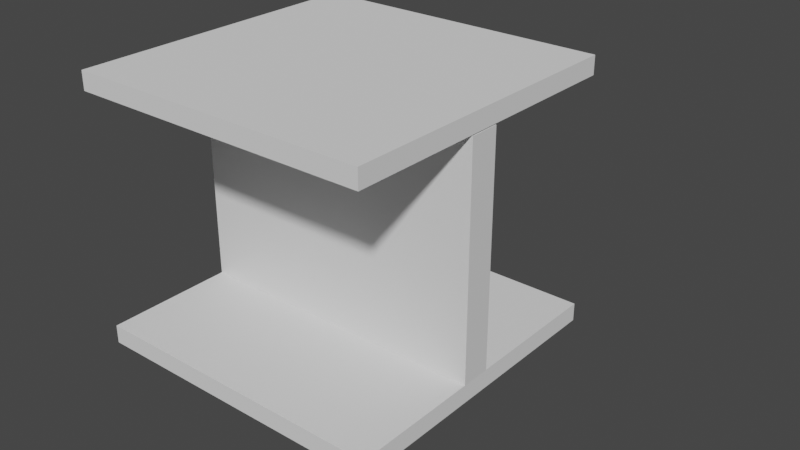 # Source: Ibeam.blend  (saved by Blender 2.80.75; exported with 4.5.12 LTS)
import bpy
from mathutils import Matrix  # noqa: F401  (used for matrix-valued properties, if any)

bpy.ops.wm.read_factory_settings(use_empty=True)
scene = bpy.context.scene
scene.name = 'Scene'

# ---- collections
col_collection = bpy.data.collections.new('Collection'); scene.collection.children.link(col_collection)

# ---- materials (node trees are filled in below, after node groups)
mat_material = bpy.data.materials.new('Material')
mat_material.alpha_threshold = 0.0
mat_material.use_transparent_shadow = False
mat_material.line_color = (0.0, 0.0, 0.0, 1.0)

# ---- material node trees
mat_material.use_nodes = True; mat_material.node_tree.nodes.clear()
_N = mat_material.node_tree.nodes; _L = mat_material.node_tree.links
n0 = _N.new('ShaderNodeOutputMaterial'); n0.name = 'Material Output'; n0.location = (300, 300)
n1 = _N.new('ShaderNodeBsdfPrincipled'); n1.name = 'Principled BSDF'; n1.location = (10, 300)
n1.distribution = 'GGX'
n1.subsurface_method = 'BURLEY'
n1.inputs[2].default_value = 0.4
n1.inputs[3].default_value = 1.45
n1.inputs[27].default_value = (0.0, 0.0, 0.0, 1.0)
n1.inputs[28].default_value = 1.0
_L.new(n1.outputs[0], n0.inputs[0])
n0.is_active_output = True

# ---- world
world_world = bpy.data.worlds.new('World'); scene.world = world_world
world_world.use_nodes = True; world_world.node_tree.nodes.clear()
_N = world_world.node_tree.nodes; _L = world_world.node_tree.links
n0 = _N.new('ShaderNodeOutputWorld'); n0.name = 'World Output'; n0.location = (300, 300)
n1 = _N.new('ShaderNodeBackground'); n1.name = 'Background'; n1.location = (10, 300)
n1.inputs[0].default_value = (0.05088, 0.05088, 0.05088, 1.0)
_L.new(n1.outputs[0], n0.inputs[0])
n0.is_active_output = True
world_world.color = (0.05088, 0.05088, 0.05088)
world_world.use_sun_shadow = False
world_world.sun_shadow_jitter_overblur = 0.0

# ---- meshes
me_cube = bpy.data.meshes.new('Cube')
me_cube.from_pydata([(1.004, 1.004, 1.004), (0.1893, 14.61, 2.655), (0.1893, 14.61, 0.655), (0.1893, -5.39, 2.655), (0.1893, -5.39, 0.655), (-1.811, 14.61, 2.655), (-1.811, 14.61, 0.655), (-1.811, -5.39, 2.655), (-1.811, -5.39, 0.655)], [], [(6, 5, 1, 2), (2, 1, 3, 4), (1, 5, 7, 3), (8, 7, 5, 6), (6, 2, 4, 8), (4, 3, 7, 8)])
_uv = me_cube.uv_layers.new(name='UVMap')
_uv.uv.foreach_set('vector', [0.375, 0.0, 0.625, 0.0, 0.625, 0.25, 0.375, 0.25, 0.375, 0.25, 0.625, 0.25, 0.625, 0.5, 0.375, 0.5, 0.375, 0.5, 0.625, 0.5, 0.625, 0.75, 0.375, 0.75, 0.375, 0.75, 0.625, 0.75, 0.625, 1.0, 0.375, 1.0, 0.125, 0.5, 0.375, 0.5, 0.375, 0.75, 0.125, 0.75, 0.625, 0.5, 0.875, 0.5, 0.875, 0.75, 0.625, 0.75])
me_cube.materials.append(mat_material)
me_cube.use_remesh_preserve_volume = False
me_cube.use_remesh_preserve_attributes = False
me_cube.use_mirror_vertex_groups = False
me_cube.update()
me_cube_001 = bpy.data.meshes.new('Cube.001')
me_cube_001.from_pydata([(-1.0, -1.0, -1.0), (-1.0, -1.0, 1.0), (-1.0, 1.0, -1.0), (-1.0, 1.0, 1.0), (1.0, -1.0, -1.0), (1.0, -1.0, 1.0), (1.0, 1.0, -1.0), (1.0, 1.0, 1.0)], [], [(0, 1, 3, 2), (2, 3, 7, 6), (6, 7, 5, 4), (4, 5, 1, 0), (2, 6, 4, 0), (7, 3, 1, 5)])
_uv = me_cube_001.uv_layers.new(name='UVMap')
_uv.uv.foreach_set('vector', [0.375, 0.0, 0.625, 0.0, 0.625, 0.25, 0.375, 0.25, 0.375, 0.25, 0.625, 0.25, 0.625, 0.5, 0.375, 0.5, 0.375, 0.5, 0.625, 0.5, 0.625, 0.75, 0.375, 0.75, 0.375, 0.75, 0.625, 0.75, 0.625, 1.0, 0.375, 1.0, 0.125, 0.5, 0.375, 0.5, 0.375, 0.75, 0.125, 0.75, 0.625, 0.5, 0.875, 0.5, 0.875, 0.75, 0.625, 0.75])
me_cube_001.use_remesh_preserve_volume = False
me_cube_001.use_remesh_preserve_attributes = False
me_cube_001.use_mirror_vertex_groups = False
me_cube_001.update()
me_cube_002 = bpy.data.meshes.new('Cube.002')
me_cube_002.from_pydata([(-1.0, -1.0, -1.0), (-1.0, -1.0, 1.0), (-1.0, 1.0, -1.0), (-1.0, 1.0, 1.0), (1.0, -1.0, -1.0), (1.0, -1.0, 1.0), (1.0, 1.0, -1.0), (1.0, 1.0, 1.0)], [], [(0, 1, 3, 2), (2, 3, 7, 6), (6, 7, 5, 4), (4, 5, 1, 0), (2, 6, 4, 0), (7, 3, 1, 5)])
_uv = me_cube_002.uv_layers.new(name='UVMap')
_uv.uv.foreach_set('vector', [0.375, 0.0, 0.625, 0.0, 0.625, 0.25, 0.375, 0.25, 0.375, 0.25, 0.625, 0.25, 0.625, 0.5, 0.375, 0.5, 0.375, 0.5, 0.625, 0.5, 0.625, 0.75, 0.375, 0.75, 0.375, 0.75, 0.625, 0.75, 0.625, 1.0, 0.375, 1.0, 0.125, 0.5, 0.375, 0.5, 0.375, 0.75, 0.125, 0.75, 0.625, 0.5, 0.875, 0.5, 0.875, 0.75, 0.625, 0.75])
me_cube_002.use_remesh_preserve_volume = False
me_cube_002.use_remesh_preserve_attributes = False
me_cube_002.use_mirror_vertex_groups = False
me_cube_002.update()

# ---- objects
ob_cube = bpy.data.objects.new('Cube', me_cube)
ob_cube_001 = bpy.data.objects.new('Cube.001', me_cube_001)
ob_cube_002 = bpy.data.objects.new('Cube.002', me_cube_002)

# ---- transforms, parenting, visibility, modifiers, constraints
ob_cube.location = (0.06149, 0.0, 0.4998)
ob_cube.scale = (1.0, -0.01, 0.75)
ob_cube.lock_rotations_4d = False
ob_cube.empty_display_type = 'ARROWS'
ob_cube.lineart.crease_threshold = 0.0
ob_cube_001.location = (-0.75, 0.0, 2.559)
ob_cube_001.scale = (1.0, 1.0, 0.06)
ob_cube_001.lineart.crease_threshold = 0.0
ob_cube_002.location = (-0.75, 0.0, 0.9307)
ob_cube_002.scale = (1.0, 1.0, 0.06)
ob_cube_002.lineart.crease_threshold = 0.0

# ---- collection membership
col_collection.objects.link(ob_cube)
col_collection.objects.link(ob_cube_001)
col_collection.objects.link(ob_cube_002)

# ---- scene / render settings (as saved in the file)
scene.frame_start = 1; scene.frame_end = 250; scene.frame_set(1)
scene.render.engine = 'BLENDER_EEVEE_NEXT'
scene.cycles.use_denoising = False
scene.cycles.samples = 128
scene.cycles.sampling_pattern = 'TABULATED_SOBOL'
scene.cycles.use_adaptive_sampling = False
scene.cycles.use_light_tree = False
scene.view_settings.view_transform = 'Filmic'
bpy.context.view_layer.update()

# ---- added for rendering (the .blend has no active camera and no usable light): camera, sun
cam_auto = bpy.data.cameras.new('AutoCamera')
cam_auto.lens = 50.0
cam_auto.sensor_width = 36.0
cam_auto.clip_end = 1000.0
ob_auto_camera = bpy.data.objects.new('AutoCamera', cam_auto)
scene.collection.objects.link(ob_auto_camera)
ob_auto_camera.location = (3.23951, -4.29802, 4.61041)
ob_auto_camera.rotation_euler = (1.09748, -7.21219e-08, 0.694738)
scene.camera = ob_auto_camera
light_auto_sun = bpy.data.lights.new('AutoSun', 'SUN')
light_auto_sun.energy = 3.0
light_auto_sun.angle = 0.0523599
ob_auto_sun = bpy.data.objects.new('AutoSun', light_auto_sun)
scene.collection.objects.link(ob_auto_sun)
ob_auto_sun.rotation_euler = (0.872665, 0.174533, 0.523599)
bpy.context.view_layer.update()
